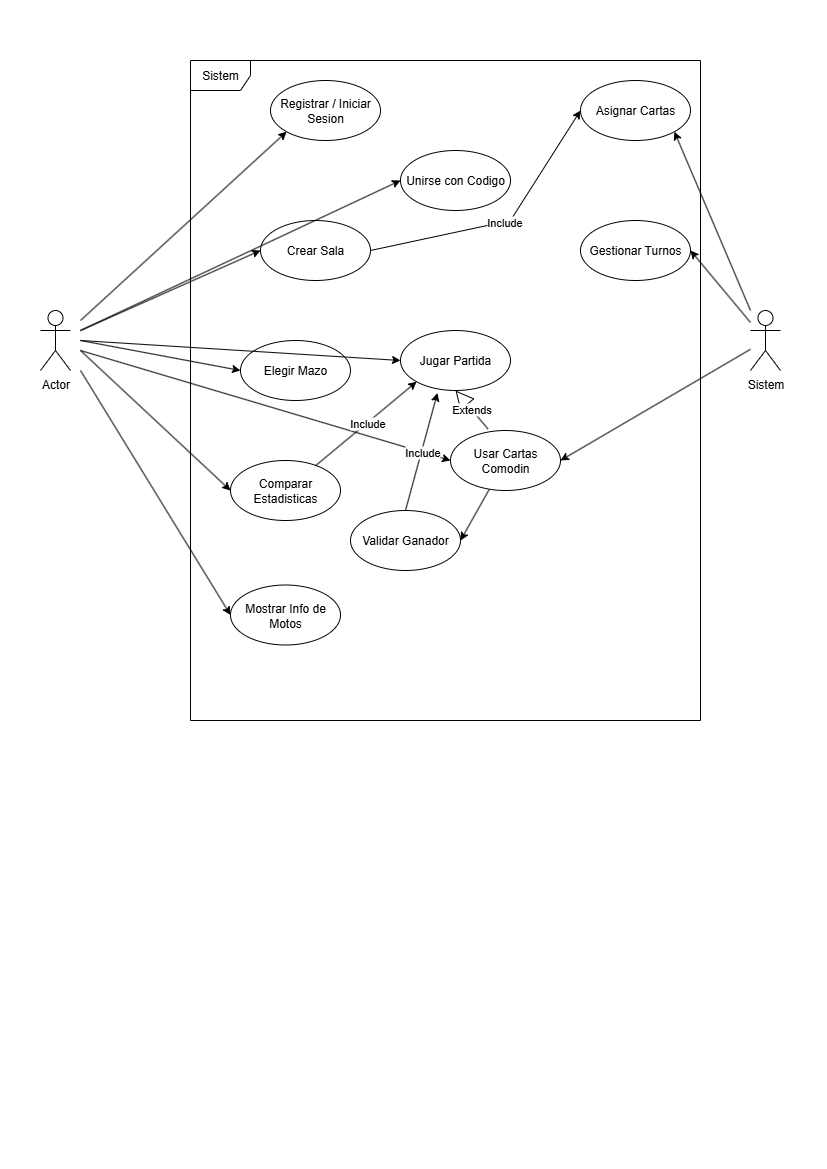

The diagram above was exported from draw.io. Its source (the exported page's mxGraphModel, read from the mxfile embedded in the PNG):
<mxGraphModel dx="872" dy="471" grid="1" gridSize="10" guides="1" tooltips="1" connect="1" arrows="1" fold="1" page="1" pageScale="1" pageWidth="827" pageHeight="1169" math="0" shadow="0">
  <root>
    <mxCell id="0" />
    <mxCell id="1" parent="0" />
    <mxCell id="kF1Z_5llqsf-rPhchowP-1" value="Sistem" style="shape=umlFrame;whiteSpace=wrap;html=1;pointerEvents=0;" parent="1" vertex="1">
      <mxGeometry x="190" y="60" width="510" height="660" as="geometry" />
    </mxCell>
    <mxCell id="kF1Z_5llqsf-rPhchowP-2" value="Actor" style="shape=umlActor;verticalLabelPosition=bottom;verticalAlign=top;html=1;" parent="1" vertex="1">
      <mxGeometry x="40" y="310" width="30" height="60" as="geometry" />
    </mxCell>
    <mxCell id="kF1Z_5llqsf-rPhchowP-3" value="Registrar / Iniciar Sesion" style="ellipse;whiteSpace=wrap;html=1;" parent="1" vertex="1">
      <mxGeometry x="270" y="80" width="110" height="60" as="geometry" />
    </mxCell>
    <mxCell id="kF1Z_5llqsf-rPhchowP-6" value="" style="endArrow=classic;html=1;rounded=0;entryX=0;entryY=1;entryDx=0;entryDy=0;" parent="1" target="kF1Z_5llqsf-rPhchowP-3" edge="1">
      <mxGeometry width="50" height="50" relative="1" as="geometry">
        <mxPoint x="80" y="320" as="sourcePoint" />
        <mxPoint x="160" y="330" as="targetPoint" />
      </mxGeometry>
    </mxCell>
    <mxCell id="kF1Z_5llqsf-rPhchowP-7" value="Crear Sala" style="ellipse;whiteSpace=wrap;html=1;" parent="1" vertex="1">
      <mxGeometry x="260" y="220" width="110" height="60" as="geometry" />
    </mxCell>
    <mxCell id="kF1Z_5llqsf-rPhchowP-8" value="Elegir Mazo" style="ellipse;whiteSpace=wrap;html=1;" parent="1" vertex="1">
      <mxGeometry x="240" y="340" width="110" height="60" as="geometry" />
    </mxCell>
    <mxCell id="kF1Z_5llqsf-rPhchowP-9" value="Jugar Partida" style="ellipse;whiteSpace=wrap;html=1;" parent="1" vertex="1">
      <mxGeometry x="400" y="330" width="110" height="60" as="geometry" />
    </mxCell>
    <mxCell id="kF1Z_5llqsf-rPhchowP-10" value="Asignar Cartas" style="ellipse;whiteSpace=wrap;html=1;" parent="1" vertex="1">
      <mxGeometry x="580" y="80" width="110" height="60" as="geometry" />
    </mxCell>
    <mxCell id="kF1Z_5llqsf-rPhchowP-12" value="Unirse con Codigo" style="ellipse;whiteSpace=wrap;html=1;" parent="1" vertex="1">
      <mxGeometry x="400" y="150" width="110" height="60" as="geometry" />
    </mxCell>
    <mxCell id="kF1Z_5llqsf-rPhchowP-14" value="Comparar Estadisticas" style="ellipse;whiteSpace=wrap;html=1;" parent="1" vertex="1">
      <mxGeometry x="230" y="460" width="110" height="60" as="geometry" />
    </mxCell>
    <mxCell id="kF1Z_5llqsf-rPhchowP-15" value="Validar Ganador" style="ellipse;whiteSpace=wrap;html=1;" parent="1" vertex="1">
      <mxGeometry x="350" y="510" width="110" height="60" as="geometry" />
    </mxCell>
    <mxCell id="kF1Z_5llqsf-rPhchowP-16" value="Mostrar Info de Motos" style="ellipse;whiteSpace=wrap;html=1;" parent="1" vertex="1">
      <mxGeometry x="230" y="584.5" width="110" height="60" as="geometry" />
    </mxCell>
    <mxCell id="kF1Z_5llqsf-rPhchowP-17" value="Gestionar Turnos" style="ellipse;whiteSpace=wrap;html=1;" parent="1" vertex="1">
      <mxGeometry x="580" y="220" width="110" height="60" as="geometry" />
    </mxCell>
    <mxCell id="kF1Z_5llqsf-rPhchowP-23" value="" style="endArrow=classic;html=1;rounded=0;entryX=0;entryY=0.5;entryDx=0;entryDy=0;" parent="1" target="kF1Z_5llqsf-rPhchowP-7" edge="1">
      <mxGeometry width="50" height="50" relative="1" as="geometry">
        <mxPoint x="80" y="330" as="sourcePoint" />
        <mxPoint x="304" y="160" as="targetPoint" />
      </mxGeometry>
    </mxCell>
    <mxCell id="kF1Z_5llqsf-rPhchowP-24" value="" style="endArrow=classic;html=1;rounded=0;entryX=0;entryY=0.5;entryDx=0;entryDy=0;" parent="1" target="kF1Z_5llqsf-rPhchowP-8" edge="1">
      <mxGeometry width="50" height="50" relative="1" as="geometry">
        <mxPoint x="80" y="340" as="sourcePoint" />
        <mxPoint x="454" y="350" as="targetPoint" />
      </mxGeometry>
    </mxCell>
    <mxCell id="kF1Z_5llqsf-rPhchowP-26" value="" style="endArrow=classic;html=1;rounded=0;entryX=0;entryY=0.5;entryDx=0;entryDy=0;" parent="1" target="kF1Z_5llqsf-rPhchowP-14" edge="1">
      <mxGeometry width="50" height="50" relative="1" as="geometry">
        <mxPoint x="80" y="350" as="sourcePoint" />
        <mxPoint x="594" y="340" as="targetPoint" />
      </mxGeometry>
    </mxCell>
    <mxCell id="kF1Z_5llqsf-rPhchowP-27" value="" style="endArrow=classic;html=1;rounded=0;entryX=0;entryY=0.5;entryDx=0;entryDy=0;" parent="1" target="kF1Z_5llqsf-rPhchowP-16" edge="1">
      <mxGeometry width="50" height="50" relative="1" as="geometry">
        <mxPoint x="80" y="370" as="sourcePoint" />
        <mxPoint x="544" y="450" as="targetPoint" />
      </mxGeometry>
    </mxCell>
    <mxCell id="kF1Z_5llqsf-rPhchowP-28" value="" style="endArrow=classic;html=1;rounded=0;entryX=0;entryY=0.5;entryDx=0;entryDy=0;" parent="1" target="kF1Z_5llqsf-rPhchowP-13" edge="1">
      <mxGeometry width="50" height="50" relative="1" as="geometry">
        <mxPoint x="80" y="350" as="sourcePoint" />
        <mxPoint x="470" y="450" as="targetPoint" />
      </mxGeometry>
    </mxCell>
    <mxCell id="kF1Z_5llqsf-rPhchowP-29" value="" style="endArrow=classic;html=1;rounded=0;entryX=0;entryY=0.5;entryDx=0;entryDy=0;" parent="1" target="kF1Z_5llqsf-rPhchowP-9" edge="1">
      <mxGeometry width="50" height="50" relative="1" as="geometry">
        <mxPoint x="80" y="340" as="sourcePoint" />
        <mxPoint x="344" y="340" as="targetPoint" />
      </mxGeometry>
    </mxCell>
    <mxCell id="kF1Z_5llqsf-rPhchowP-30" value="" style="endArrow=classic;html=1;rounded=0;entryX=0;entryY=0.5;entryDx=0;entryDy=0;" parent="1" target="kF1Z_5llqsf-rPhchowP-12" edge="1">
      <mxGeometry width="50" height="50" relative="1" as="geometry">
        <mxPoint x="80" y="330" as="sourcePoint" />
        <mxPoint x="434" y="320" as="targetPoint" />
      </mxGeometry>
    </mxCell>
    <mxCell id="kF1Z_5llqsf-rPhchowP-31" value="Sistem" style="shape=umlActor;verticalLabelPosition=bottom;verticalAlign=top;html=1;outlineConnect=0;" parent="1" vertex="1">
      <mxGeometry x="750" y="310" width="30" height="60" as="geometry" />
    </mxCell>
    <mxCell id="kF1Z_5llqsf-rPhchowP-32" value="" style="endArrow=classic;html=1;rounded=0;entryX=1;entryY=0.5;entryDx=0;entryDy=0;" parent="1" source="kF1Z_5llqsf-rPhchowP-31" target="kF1Z_5llqsf-rPhchowP-17" edge="1">
      <mxGeometry width="50" height="50" relative="1" as="geometry">
        <mxPoint x="470" y="586" as="sourcePoint" />
        <mxPoint x="664" y="390" as="targetPoint" />
      </mxGeometry>
    </mxCell>
    <mxCell id="kF1Z_5llqsf-rPhchowP-33" value="" style="endArrow=classic;html=1;rounded=0;entryX=1;entryY=0.5;entryDx=0;entryDy=0;" parent="1" source="kF1Z_5llqsf-rPhchowP-13" target="kF1Z_5llqsf-rPhchowP-15" edge="1">
      <mxGeometry width="50" height="50" relative="1" as="geometry">
        <mxPoint x="700" y="586" as="sourcePoint" />
        <mxPoint x="894" y="390" as="targetPoint" />
      </mxGeometry>
    </mxCell>
    <mxCell id="kF1Z_5llqsf-rPhchowP-34" value="" style="endArrow=classic;html=1;rounded=0;entryX=1;entryY=1;entryDx=0;entryDy=0;" parent="1" target="kF1Z_5llqsf-rPhchowP-10" edge="1">
      <mxGeometry width="50" height="50" relative="1" as="geometry">
        <mxPoint x="750" y="310" as="sourcePoint" />
        <mxPoint x="924" y="190" as="targetPoint" />
      </mxGeometry>
    </mxCell>
    <mxCell id="kF1Z_5llqsf-rPhchowP-35" value="Extends" style="endArrow=block;endSize=16;endFill=0;html=1;rounded=0;entryX=0.5;entryY=1;entryDx=0;entryDy=0;exitX=0.341;exitY=-0.025;exitDx=0;exitDy=0;exitPerimeter=0;" parent="1" source="kF1Z_5llqsf-rPhchowP-13" target="kF1Z_5llqsf-rPhchowP-9" edge="1">
      <mxGeometry width="160" relative="1" as="geometry">
        <mxPoint x="400" y="360" as="sourcePoint" />
        <mxPoint x="560" y="360" as="targetPoint" />
      </mxGeometry>
    </mxCell>
    <mxCell id="kF1Z_5llqsf-rPhchowP-36" value="" style="endArrow=classic;html=1;rounded=0;entryX=0;entryY=0.5;entryDx=0;entryDy=0;exitX=1;exitY=0.5;exitDx=0;exitDy=0;" parent="1" source="kF1Z_5llqsf-rPhchowP-7" target="kF1Z_5llqsf-rPhchowP-10" edge="1">
      <mxGeometry relative="1" as="geometry">
        <mxPoint x="430" y="360" as="sourcePoint" />
        <mxPoint x="530" y="360" as="targetPoint" />
        <Array as="points">
          <mxPoint x="510" y="220" />
        </Array>
      </mxGeometry>
    </mxCell>
    <mxCell id="kF1Z_5llqsf-rPhchowP-37" value="Include" style="edgeLabel;resizable=0;html=1;;align=center;verticalAlign=middle;" parent="kF1Z_5llqsf-rPhchowP-36" connectable="0" vertex="1">
      <mxGeometry relative="1" as="geometry" />
    </mxCell>
    <mxCell id="kF1Z_5llqsf-rPhchowP-38" value="" style="endArrow=classic;html=1;rounded=0;entryX=0.336;entryY=1.041;entryDx=0;entryDy=0;exitX=0.5;exitY=0;exitDx=0;exitDy=0;entryPerimeter=0;" parent="1" source="kF1Z_5llqsf-rPhchowP-15" target="kF1Z_5llqsf-rPhchowP-9" edge="1">
      <mxGeometry relative="1" as="geometry">
        <mxPoint x="510" y="460" as="sourcePoint" />
        <mxPoint x="720" y="320" as="targetPoint" />
        <Array as="points" />
      </mxGeometry>
    </mxCell>
    <mxCell id="kF1Z_5llqsf-rPhchowP-39" value="Include" style="edgeLabel;resizable=0;html=1;;align=center;verticalAlign=middle;" parent="kF1Z_5llqsf-rPhchowP-38" connectable="0" vertex="1">
      <mxGeometry relative="1" as="geometry" />
    </mxCell>
    <mxCell id="kF1Z_5llqsf-rPhchowP-40" value="" style="endArrow=classic;html=1;rounded=0;entryX=0;entryY=1;entryDx=0;entryDy=0;" parent="1" source="kF1Z_5llqsf-rPhchowP-14" target="kF1Z_5llqsf-rPhchowP-9" edge="1">
      <mxGeometry relative="1" as="geometry">
        <mxPoint x="440" y="568" as="sourcePoint" />
        <mxPoint x="472" y="450" as="targetPoint" />
        <Array as="points" />
      </mxGeometry>
    </mxCell>
    <mxCell id="kF1Z_5llqsf-rPhchowP-41" value="Include" style="edgeLabel;resizable=0;html=1;;align=center;verticalAlign=middle;" parent="kF1Z_5llqsf-rPhchowP-40" connectable="0" vertex="1">
      <mxGeometry relative="1" as="geometry" />
    </mxCell>
    <mxCell id="soBUTE2nGyOHfRZZfeH6-1" value="" style="endArrow=classic;html=1;rounded=0;entryX=1;entryY=0.5;entryDx=0;entryDy=0;" edge="1" parent="1" source="kF1Z_5llqsf-rPhchowP-31" target="kF1Z_5llqsf-rPhchowP-13">
      <mxGeometry width="50" height="50" relative="1" as="geometry">
        <mxPoint x="750" y="350" as="sourcePoint" />
        <mxPoint x="460" y="540" as="targetPoint" />
      </mxGeometry>
    </mxCell>
    <mxCell id="kF1Z_5llqsf-rPhchowP-13" value="Usar Cartas Comodin" style="ellipse;whiteSpace=wrap;html=1;" parent="1" vertex="1">
      <mxGeometry x="450" y="430" width="110" height="60" as="geometry" />
    </mxCell>
  </root>
</mxGraphModel>